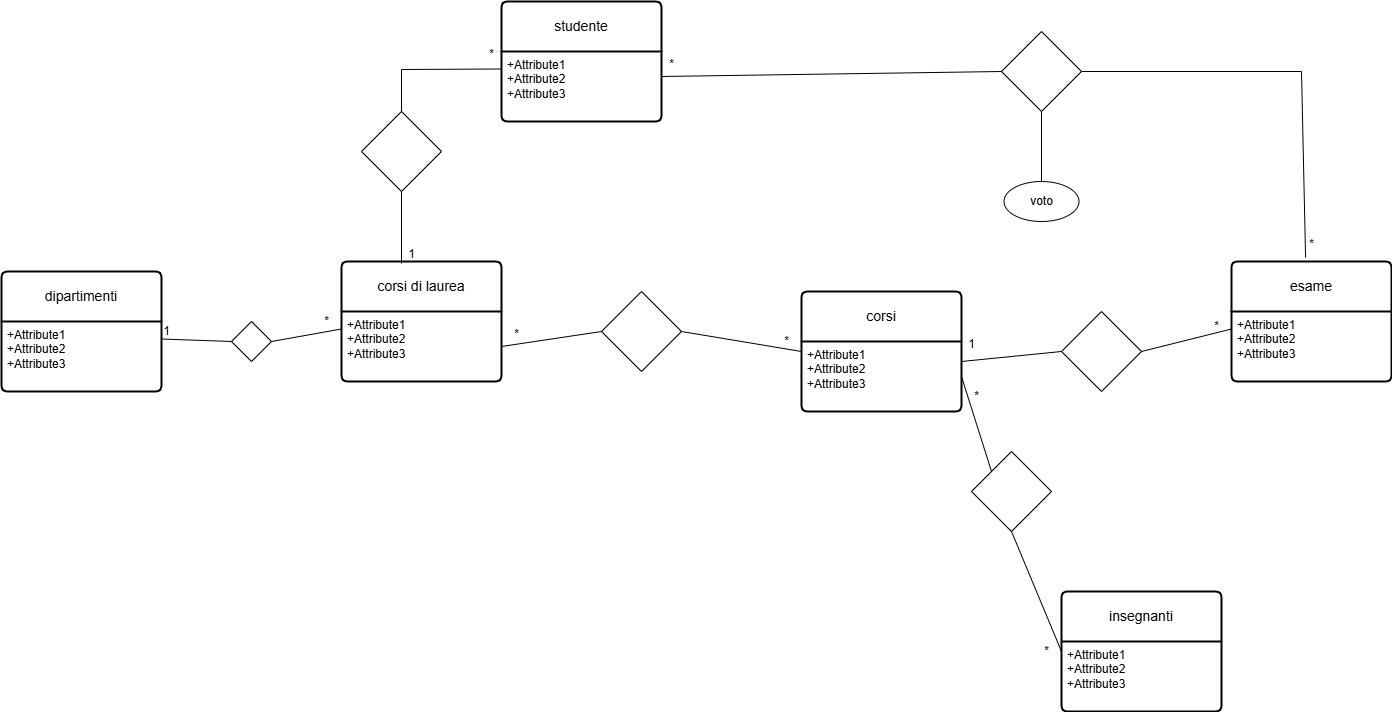

The diagram above was exported from draw.io. Its source (the exported page's mxGraphModel, read from the mxfile embedded in the PNG):
<mxGraphModel dx="1281" dy="1777" grid="1" gridSize="10" guides="1" tooltips="1" connect="1" arrows="1" fold="1" page="1" pageScale="1" pageWidth="827" pageHeight="1169" math="0" shadow="0">
  <root>
    <mxCell id="0" />
    <mxCell id="1" parent="0" />
    <mxCell id="aAMSCUycUkYGwa-npdcN-1" value="dipartimenti" style="swimlane;childLayout=stackLayout;horizontal=1;startSize=50;horizontalStack=0;rounded=1;fontSize=14;fontStyle=0;strokeWidth=2;resizeParent=0;resizeLast=1;shadow=0;dashed=0;align=center;arcSize=4;whiteSpace=wrap;html=1;" vertex="1" parent="1">
      <mxGeometry x="80" y="160" width="160" height="120" as="geometry" />
    </mxCell>
    <mxCell id="aAMSCUycUkYGwa-npdcN-2" value="+Attribute1&#10;+Attribute2&#10;+Attribute3" style="align=left;strokeColor=none;fillColor=none;spacingLeft=4;spacingRight=4;fontSize=12;verticalAlign=top;resizable=0;rotatable=0;part=1;html=1;whiteSpace=wrap;" vertex="1" parent="aAMSCUycUkYGwa-npdcN-1">
      <mxGeometry y="50" width="160" height="70" as="geometry" />
    </mxCell>
    <mxCell id="aAMSCUycUkYGwa-npdcN-3" value="corsi di laurea" style="swimlane;childLayout=stackLayout;horizontal=1;startSize=50;horizontalStack=0;rounded=1;fontSize=14;fontStyle=0;strokeWidth=2;resizeParent=0;resizeLast=1;shadow=0;dashed=0;align=center;arcSize=4;whiteSpace=wrap;html=1;" vertex="1" parent="1">
      <mxGeometry x="420" y="150" width="160" height="120" as="geometry" />
    </mxCell>
    <mxCell id="aAMSCUycUkYGwa-npdcN-4" value="+Attribute1&#10;+Attribute2&#10;+Attribute3" style="align=left;strokeColor=none;fillColor=none;spacingLeft=4;spacingRight=4;fontSize=12;verticalAlign=top;resizable=0;rotatable=0;part=1;html=1;whiteSpace=wrap;" vertex="1" parent="aAMSCUycUkYGwa-npdcN-3">
      <mxGeometry y="50" width="160" height="70" as="geometry" />
    </mxCell>
    <mxCell id="aAMSCUycUkYGwa-npdcN-5" value="" style="rhombus;whiteSpace=wrap;html=1;" vertex="1" parent="1">
      <mxGeometry x="310" y="210" width="40" height="40" as="geometry" />
    </mxCell>
    <mxCell id="aAMSCUycUkYGwa-npdcN-6" value="" style="endArrow=none;html=1;rounded=0;entryX=0;entryY=0.5;entryDx=0;entryDy=0;exitX=1;exitY=0.25;exitDx=0;exitDy=0;" edge="1" parent="1" source="aAMSCUycUkYGwa-npdcN-2" target="aAMSCUycUkYGwa-npdcN-5">
      <mxGeometry width="50" height="50" relative="1" as="geometry">
        <mxPoint x="250" y="245" as="sourcePoint" />
        <mxPoint x="300" y="195" as="targetPoint" />
        <Array as="points" />
      </mxGeometry>
    </mxCell>
    <mxCell id="aAMSCUycUkYGwa-npdcN-7" value="" style="endArrow=none;html=1;rounded=0;entryX=0;entryY=0.25;entryDx=0;entryDy=0;exitX=1;exitY=0.5;exitDx=0;exitDy=0;" edge="1" parent="1" source="aAMSCUycUkYGwa-npdcN-5" target="aAMSCUycUkYGwa-npdcN-4">
      <mxGeometry width="50" height="50" relative="1" as="geometry">
        <mxPoint x="370" y="250" as="sourcePoint" />
        <mxPoint x="420" y="200" as="targetPoint" />
      </mxGeometry>
    </mxCell>
    <mxCell id="aAMSCUycUkYGwa-npdcN-8" value="1" style="text;html=1;align=center;verticalAlign=middle;resizable=0;points=[];autosize=1;strokeColor=none;fillColor=none;" vertex="1" parent="1">
      <mxGeometry x="230" y="205" width="30" height="30" as="geometry" />
    </mxCell>
    <mxCell id="aAMSCUycUkYGwa-npdcN-9" value="*" style="text;html=1;align=center;verticalAlign=middle;resizable=0;points=[];autosize=1;strokeColor=none;fillColor=none;" vertex="1" parent="1">
      <mxGeometry x="390" y="195" width="30" height="30" as="geometry" />
    </mxCell>
    <mxCell id="aAMSCUycUkYGwa-npdcN-10" value="corsi" style="swimlane;childLayout=stackLayout;horizontal=1;startSize=50;horizontalStack=0;rounded=1;fontSize=14;fontStyle=0;strokeWidth=2;resizeParent=0;resizeLast=1;shadow=0;dashed=0;align=center;arcSize=4;whiteSpace=wrap;html=1;" vertex="1" parent="1">
      <mxGeometry x="880" y="180" width="160" height="120" as="geometry" />
    </mxCell>
    <mxCell id="aAMSCUycUkYGwa-npdcN-11" value="+Attribute1&#10;+Attribute2&#10;+Attribute3" style="align=left;strokeColor=none;fillColor=none;spacingLeft=4;spacingRight=4;fontSize=12;verticalAlign=top;resizable=0;rotatable=0;part=1;html=1;whiteSpace=wrap;" vertex="1" parent="aAMSCUycUkYGwa-npdcN-10">
      <mxGeometry y="50" width="160" height="70" as="geometry" />
    </mxCell>
    <mxCell id="aAMSCUycUkYGwa-npdcN-13" value="" style="rhombus;whiteSpace=wrap;html=1;" vertex="1" parent="1">
      <mxGeometry x="680" y="180" width="80" height="80" as="geometry" />
    </mxCell>
    <mxCell id="aAMSCUycUkYGwa-npdcN-14" value="" style="endArrow=none;html=1;rounded=0;entryX=0;entryY=0.5;entryDx=0;entryDy=0;exitX=1;exitY=0.5;exitDx=0;exitDy=0;" edge="1" parent="1" source="aAMSCUycUkYGwa-npdcN-4" target="aAMSCUycUkYGwa-npdcN-13">
      <mxGeometry width="50" height="50" relative="1" as="geometry">
        <mxPoint x="610" y="245" as="sourcePoint" />
        <mxPoint x="660" y="195" as="targetPoint" />
        <Array as="points" />
      </mxGeometry>
    </mxCell>
    <mxCell id="aAMSCUycUkYGwa-npdcN-17" value="" style="endArrow=none;html=1;rounded=0;exitX=1;exitY=0.5;exitDx=0;exitDy=0;entryX=0;entryY=0.5;entryDx=0;entryDy=0;" edge="1" parent="1" source="aAMSCUycUkYGwa-npdcN-13" target="aAMSCUycUkYGwa-npdcN-10">
      <mxGeometry width="50" height="50" relative="1" as="geometry">
        <mxPoint x="800" y="245" as="sourcePoint" />
        <mxPoint x="880" y="250" as="targetPoint" />
      </mxGeometry>
    </mxCell>
    <mxCell id="aAMSCUycUkYGwa-npdcN-21" value="*" style="text;html=1;align=center;verticalAlign=middle;resizable=0;points=[];autosize=1;strokeColor=none;fillColor=none;" vertex="1" parent="1">
      <mxGeometry x="580" y="208" width="30" height="30" as="geometry" />
    </mxCell>
    <mxCell id="aAMSCUycUkYGwa-npdcN-22" value="*" style="text;html=1;align=center;verticalAlign=middle;resizable=0;points=[];autosize=1;strokeColor=none;fillColor=none;" vertex="1" parent="1">
      <mxGeometry x="850" y="215" width="30" height="30" as="geometry" />
    </mxCell>
    <mxCell id="aAMSCUycUkYGwa-npdcN-23" value="insegnanti" style="swimlane;childLayout=stackLayout;horizontal=1;startSize=50;horizontalStack=0;rounded=1;fontSize=14;fontStyle=0;strokeWidth=2;resizeParent=0;resizeLast=1;shadow=0;dashed=0;align=center;arcSize=4;whiteSpace=wrap;html=1;" vertex="1" parent="1">
      <mxGeometry x="1140" y="480" width="160" height="120" as="geometry" />
    </mxCell>
    <mxCell id="aAMSCUycUkYGwa-npdcN-24" value="+Attribute1&#10;+Attribute2&#10;+Attribute3" style="align=left;strokeColor=none;fillColor=none;spacingLeft=4;spacingRight=4;fontSize=12;verticalAlign=top;resizable=0;rotatable=0;part=1;html=1;whiteSpace=wrap;" vertex="1" parent="aAMSCUycUkYGwa-npdcN-23">
      <mxGeometry y="50" width="160" height="70" as="geometry" />
    </mxCell>
    <mxCell id="aAMSCUycUkYGwa-npdcN-27" value="" style="rhombus;whiteSpace=wrap;html=1;" vertex="1" parent="1">
      <mxGeometry x="1050" y="340" width="80" height="80" as="geometry" />
    </mxCell>
    <mxCell id="aAMSCUycUkYGwa-npdcN-28" value="" style="endArrow=none;html=1;rounded=0;entryX=0;entryY=0;entryDx=0;entryDy=0;exitX=1;exitY=0.5;exitDx=0;exitDy=0;" edge="1" parent="1" source="aAMSCUycUkYGwa-npdcN-11" target="aAMSCUycUkYGwa-npdcN-27">
      <mxGeometry width="50" height="50" relative="1" as="geometry">
        <mxPoint x="1070" y="285" as="sourcePoint" />
        <mxPoint x="1120" y="235" as="targetPoint" />
      </mxGeometry>
    </mxCell>
    <mxCell id="aAMSCUycUkYGwa-npdcN-29" value="" style="endArrow=none;html=1;rounded=0;entryX=0.5;entryY=1;entryDx=0;entryDy=0;exitX=0;exitY=0.5;exitDx=0;exitDy=0;" edge="1" parent="1" source="aAMSCUycUkYGwa-npdcN-23" target="aAMSCUycUkYGwa-npdcN-27">
      <mxGeometry width="50" height="50" relative="1" as="geometry">
        <mxPoint x="1130" y="420" as="sourcePoint" />
        <mxPoint x="1180" y="370" as="targetPoint" />
        <Array as="points" />
      </mxGeometry>
    </mxCell>
    <mxCell id="aAMSCUycUkYGwa-npdcN-30" value="*" style="text;html=1;align=center;verticalAlign=middle;resizable=0;points=[];autosize=1;strokeColor=none;fillColor=none;" vertex="1" parent="1">
      <mxGeometry x="1110" y="525" width="30" height="30" as="geometry" />
    </mxCell>
    <mxCell id="aAMSCUycUkYGwa-npdcN-31" value="*" style="text;html=1;align=center;verticalAlign=middle;resizable=0;points=[];autosize=1;strokeColor=none;fillColor=none;" vertex="1" parent="1">
      <mxGeometry x="1040" y="270" width="30" height="30" as="geometry" />
    </mxCell>
    <mxCell id="aAMSCUycUkYGwa-npdcN-32" value="esame" style="swimlane;childLayout=stackLayout;horizontal=1;startSize=50;horizontalStack=0;rounded=1;fontSize=14;fontStyle=0;strokeWidth=2;resizeParent=0;resizeLast=1;shadow=0;dashed=0;align=center;arcSize=4;whiteSpace=wrap;html=1;" vertex="1" parent="1">
      <mxGeometry x="1310" y="150" width="160" height="120" as="geometry" />
    </mxCell>
    <mxCell id="aAMSCUycUkYGwa-npdcN-33" value="+Attribute1&#10;+Attribute2&#10;+Attribute3" style="align=left;strokeColor=none;fillColor=none;spacingLeft=4;spacingRight=4;fontSize=12;verticalAlign=top;resizable=0;rotatable=0;part=1;html=1;whiteSpace=wrap;" vertex="1" parent="aAMSCUycUkYGwa-npdcN-32">
      <mxGeometry y="50" width="160" height="70" as="geometry" />
    </mxCell>
    <mxCell id="aAMSCUycUkYGwa-npdcN-35" value="" style="endArrow=none;html=1;rounded=0;" edge="1" parent="1">
      <mxGeometry width="50" height="50" relative="1" as="geometry">
        <mxPoint x="1040" y="250" as="sourcePoint" />
        <mxPoint x="1140" y="240" as="targetPoint" />
      </mxGeometry>
    </mxCell>
    <mxCell id="aAMSCUycUkYGwa-npdcN-36" value="" style="rhombus;whiteSpace=wrap;html=1;" vertex="1" parent="1">
      <mxGeometry x="1140" y="200" width="80" height="80" as="geometry" />
    </mxCell>
    <mxCell id="aAMSCUycUkYGwa-npdcN-37" value="" style="endArrow=none;html=1;rounded=0;entryX=0;entryY=0.25;entryDx=0;entryDy=0;exitX=1;exitY=0.5;exitDx=0;exitDy=0;" edge="1" parent="1" source="aAMSCUycUkYGwa-npdcN-36" target="aAMSCUycUkYGwa-npdcN-33">
      <mxGeometry width="50" height="50" relative="1" as="geometry">
        <mxPoint x="1240" y="270" as="sourcePoint" />
        <mxPoint x="1290" y="220" as="targetPoint" />
      </mxGeometry>
    </mxCell>
    <mxCell id="aAMSCUycUkYGwa-npdcN-38" value="1" style="text;html=1;align=center;verticalAlign=middle;resizable=0;points=[];autosize=1;strokeColor=none;fillColor=none;" vertex="1" parent="1">
      <mxGeometry x="1035" y="218" width="30" height="30" as="geometry" />
    </mxCell>
    <mxCell id="aAMSCUycUkYGwa-npdcN-39" value="*" style="text;html=1;align=center;verticalAlign=middle;resizable=0;points=[];autosize=1;strokeColor=none;fillColor=none;" vertex="1" parent="1">
      <mxGeometry x="1280" y="200" width="30" height="30" as="geometry" />
    </mxCell>
    <mxCell id="aAMSCUycUkYGwa-npdcN-40" value="studente" style="swimlane;childLayout=stackLayout;horizontal=1;startSize=50;horizontalStack=0;rounded=1;fontSize=14;fontStyle=0;strokeWidth=2;resizeParent=0;resizeLast=1;shadow=0;dashed=0;align=center;arcSize=4;whiteSpace=wrap;html=1;" vertex="1" parent="1">
      <mxGeometry x="580" y="-110" width="160" height="120" as="geometry" />
    </mxCell>
    <mxCell id="aAMSCUycUkYGwa-npdcN-41" value="+Attribute1&#10;+Attribute2&#10;+Attribute3" style="align=left;strokeColor=none;fillColor=none;spacingLeft=4;spacingRight=4;fontSize=12;verticalAlign=top;resizable=0;rotatable=0;part=1;html=1;whiteSpace=wrap;" vertex="1" parent="aAMSCUycUkYGwa-npdcN-40">
      <mxGeometry y="50" width="160" height="70" as="geometry" />
    </mxCell>
    <mxCell id="aAMSCUycUkYGwa-npdcN-42" value="" style="rhombus;whiteSpace=wrap;html=1;" vertex="1" parent="1">
      <mxGeometry x="440" width="80" height="80" as="geometry" />
    </mxCell>
    <mxCell id="aAMSCUycUkYGwa-npdcN-43" value="" style="endArrow=none;html=1;rounded=0;entryX=0.5;entryY=1;entryDx=0;entryDy=0;exitX=0.375;exitY=0.017;exitDx=0;exitDy=0;exitPerimeter=0;" edge="1" parent="1" source="aAMSCUycUkYGwa-npdcN-3" target="aAMSCUycUkYGwa-npdcN-42">
      <mxGeometry width="50" height="50" relative="1" as="geometry">
        <mxPoint x="460" y="140" as="sourcePoint" />
        <mxPoint x="510" y="90" as="targetPoint" />
      </mxGeometry>
    </mxCell>
    <mxCell id="aAMSCUycUkYGwa-npdcN-44" value="" style="endArrow=none;html=1;rounded=0;entryX=0;entryY=0.25;entryDx=0;entryDy=0;exitX=0.5;exitY=0;exitDx=0;exitDy=0;" edge="1" parent="1" source="aAMSCUycUkYGwa-npdcN-42" target="aAMSCUycUkYGwa-npdcN-41">
      <mxGeometry width="50" height="50" relative="1" as="geometry">
        <mxPoint x="520" y="-10" as="sourcePoint" />
        <mxPoint x="570" y="-60" as="targetPoint" />
        <Array as="points">
          <mxPoint x="480" y="-42" />
        </Array>
      </mxGeometry>
    </mxCell>
    <mxCell id="aAMSCUycUkYGwa-npdcN-45" value="1" style="text;html=1;align=center;verticalAlign=middle;resizable=0;points=[];autosize=1;strokeColor=none;fillColor=none;" vertex="1" parent="1">
      <mxGeometry x="475" y="128" width="30" height="30" as="geometry" />
    </mxCell>
    <mxCell id="aAMSCUycUkYGwa-npdcN-46" value="*" style="text;html=1;align=center;verticalAlign=middle;resizable=0;points=[];autosize=1;strokeColor=none;fillColor=none;" vertex="1" parent="1">
      <mxGeometry x="555" y="-72" width="30" height="30" as="geometry" />
    </mxCell>
    <mxCell id="aAMSCUycUkYGwa-npdcN-47" value="" style="rhombus;whiteSpace=wrap;html=1;" vertex="1" parent="1">
      <mxGeometry x="1080" y="-80" width="80" height="80" as="geometry" />
    </mxCell>
    <mxCell id="aAMSCUycUkYGwa-npdcN-48" value="" style="endArrow=none;html=1;rounded=0;exitX=1;exitY=0.357;exitDx=0;exitDy=0;exitPerimeter=0;entryX=0;entryY=0.5;entryDx=0;entryDy=0;" edge="1" parent="1" source="aAMSCUycUkYGwa-npdcN-41" target="aAMSCUycUkYGwa-npdcN-47">
      <mxGeometry width="50" height="50" relative="1" as="geometry">
        <mxPoint x="880" y="-30" as="sourcePoint" />
        <mxPoint x="930" y="-80" as="targetPoint" />
      </mxGeometry>
    </mxCell>
    <mxCell id="aAMSCUycUkYGwa-npdcN-49" value="" style="endArrow=none;html=1;rounded=0;exitX=0.463;exitY=-0.033;exitDx=0;exitDy=0;exitPerimeter=0;entryX=1;entryY=0.5;entryDx=0;entryDy=0;" edge="1" parent="1" source="aAMSCUycUkYGwa-npdcN-32" target="aAMSCUycUkYGwa-npdcN-47">
      <mxGeometry width="50" height="50" relative="1" as="geometry">
        <mxPoint x="1340" y="60" as="sourcePoint" />
        <mxPoint x="1390" y="10" as="targetPoint" />
        <Array as="points">
          <mxPoint x="1380" y="-40" />
        </Array>
      </mxGeometry>
    </mxCell>
    <mxCell id="aAMSCUycUkYGwa-npdcN-50" value="*" style="text;html=1;align=center;verticalAlign=middle;resizable=0;points=[];autosize=1;strokeColor=none;fillColor=none;" vertex="1" parent="1">
      <mxGeometry x="735" y="-62" width="30" height="30" as="geometry" />
    </mxCell>
    <mxCell id="aAMSCUycUkYGwa-npdcN-51" value="*" style="text;html=1;align=center;verticalAlign=middle;resizable=0;points=[];autosize=1;strokeColor=none;fillColor=none;" vertex="1" parent="1">
      <mxGeometry x="1375" y="118" width="30" height="30" as="geometry" />
    </mxCell>
    <mxCell id="aAMSCUycUkYGwa-npdcN-52" value="voto" style="ellipse;whiteSpace=wrap;html=1;" vertex="1" parent="1">
      <mxGeometry x="1082.5" y="70" width="75" height="40" as="geometry" />
    </mxCell>
    <mxCell id="aAMSCUycUkYGwa-npdcN-53" value="" style="endArrow=none;html=1;rounded=0;entryX=0.5;entryY=1;entryDx=0;entryDy=0;exitX=0.5;exitY=0;exitDx=0;exitDy=0;" edge="1" parent="1" source="aAMSCUycUkYGwa-npdcN-52" target="aAMSCUycUkYGwa-npdcN-47">
      <mxGeometry width="50" height="50" relative="1" as="geometry">
        <mxPoint x="1100" y="50" as="sourcePoint" />
        <mxPoint x="1150" as="targetPoint" />
      </mxGeometry>
    </mxCell>
  </root>
</mxGraphModel>